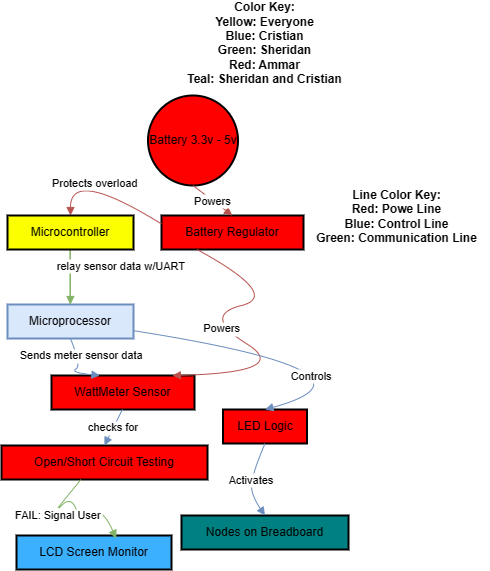

The diagram above was exported from draw.io. Its source (the exported page's mxGraphModel, read from the mxfile embedded in the PNG):
<mxGraphModel dx="1426" dy="751" grid="1" gridSize="10" guides="1" tooltips="1" connect="1" arrows="1" fold="1" page="1" pageScale="1" pageWidth="850" pageHeight="1100" math="0" shadow="0">
  <root>
    <mxCell id="0" />
    <mxCell id="1" parent="0" />
    <mxCell id="zCBtCXKnuPjAM6SYyW3p-70" value="Battery 3.3v - 5v" style="ellipse;aspect=fixed;strokeWidth=2;whiteSpace=wrap;fillColor=#Ff0000;rounded=0;" parent="1" vertex="1">
      <mxGeometry x="176.5" y="220" width="90" height="90" as="geometry" />
    </mxCell>
    <mxCell id="zCBtCXKnuPjAM6SYyW3p-71" value="Battery Regulator" style="rounded=0;absoluteArcSize=1;arcSize=14;whiteSpace=wrap;strokeWidth=2;fillColor=#Ff0000;" parent="1" vertex="1">
      <mxGeometry x="190" y="340" width="142" height="34" as="geometry" />
    </mxCell>
    <mxCell id="zCBtCXKnuPjAM6SYyW3p-95" style="edgeStyle=orthogonalEdgeStyle;orthogonalLoop=1;jettySize=auto;html=1;fillColor=#d5e8d4;strokeColor=#82b366;" parent="1" source="zCBtCXKnuPjAM6SYyW3p-73" edge="1">
      <mxGeometry relative="1" as="geometry">
        <mxPoint x="98.48148148148152" y="360" as="targetPoint" />
      </mxGeometry>
    </mxCell>
    <mxCell id="zCBtCXKnuPjAM6SYyW3p-73" value="Microprocessor" style="rounded=0;absoluteArcSize=1;arcSize=14;whiteSpace=wrap;strokeWidth=2;fillColor=#dae8fc;strokeColor=#6c8ebf;" parent="1" vertex="1">
      <mxGeometry x="36" y="429" width="126" height="34" as="geometry" />
    </mxCell>
    <mxCell id="zCBtCXKnuPjAM6SYyW3p-74" value="WattMeter Sensor" style="rounded=0;absoluteArcSize=1;arcSize=14;whiteSpace=wrap;strokeWidth=2;fillColor=#Ff0000;" parent="1" vertex="1">
      <mxGeometry x="80" y="500" width="143" height="34" as="geometry" />
    </mxCell>
    <mxCell id="zCBtCXKnuPjAM6SYyW3p-75" value="Open/Short Circuit Testing" style="rounded=0;absoluteArcSize=1;arcSize=14;whiteSpace=wrap;strokeWidth=2;fillColor=#Ff0000;" parent="1" vertex="1">
      <mxGeometry x="30" y="570" width="206" height="34" as="geometry" />
    </mxCell>
    <mxCell id="zCBtCXKnuPjAM6SYyW3p-76" value="LCD Screen Monitor" style="rounded=0;absoluteArcSize=1;arcSize=14;whiteSpace=wrap;strokeWidth=2;fillColor=#3BB0FF;" parent="1" vertex="1">
      <mxGeometry x="45" y="660" width="155" height="34" as="geometry" />
    </mxCell>
    <mxCell id="zCBtCXKnuPjAM6SYyW3p-77" value="Nodes on Breadboard" style="rounded=0;absoluteArcSize=1;arcSize=14;whiteSpace=wrap;strokeWidth=2;fillColor=#008080;" parent="1" vertex="1">
      <mxGeometry x="210" y="640" width="167" height="34" as="geometry" />
    </mxCell>
    <mxCell id="zCBtCXKnuPjAM6SYyW3p-78" value="LED Logic" style="rounded=0;absoluteArcSize=1;arcSize=14;whiteSpace=wrap;strokeWidth=2;fillColor=#Ff0000;" parent="1" vertex="1">
      <mxGeometry x="251.5" y="534" width="84" height="34" as="geometry" />
    </mxCell>
    <mxCell id="zCBtCXKnuPjAM6SYyW3p-79" value="Powers" style="curved=1;startArrow=none;endArrow=block;exitX=0.5032022193626121;exitY=1.0015046296296297;entryX=0.4995232367179763;entryY=-0.0038296194637522977;rounded=0;fillColor=#f8cecc;strokeColor=#b85450;" parent="1" source="zCBtCXKnuPjAM6SYyW3p-70" target="zCBtCXKnuPjAM6SYyW3p-71" edge="1">
      <mxGeometry relative="1" as="geometry">
        <Array as="points" />
      </mxGeometry>
    </mxCell>
    <mxCell id="zCBtCXKnuPjAM6SYyW3p-80" value="Protects overload" style="curved=1;startArrow=none;endArrow=block;exitX=0;exitY=0.25;rounded=0;fillColor=#f8cecc;strokeColor=#b85450;entryX=0.5;entryY=0;entryDx=0;entryDy=0;exitDx=0;exitDy=0;" parent="1" source="zCBtCXKnuPjAM6SYyW3p-71" target="kv3P_0PYFuazTHAvZCYO-1" edge="1">
      <mxGeometry relative="1" as="geometry">
        <Array as="points">
          <mxPoint x="99" y="292" />
        </Array>
        <mxPoint x="100" y="330" as="targetPoint" />
      </mxGeometry>
    </mxCell>
    <mxCell id="zCBtCXKnuPjAM6SYyW3p-81" value="relay sensor data w/UART" style="curved=1;startArrow=none;endArrow=block;exitX=0.503324058966908;exitY=0.9961704927332261;entryX=0.4992766607375372;entryY=-0.013633391436408548;rounded=0;fillColor=#d5e8d4;strokeColor=#82b366;" parent="1" target="zCBtCXKnuPjAM6SYyW3p-73" edge="1">
      <mxGeometry x="-0.1305" y="51" relative="1" as="geometry">
        <Array as="points" />
        <mxPoint as="offset" />
        <mxPoint x="98.91201488089052" y="360" as="sourcePoint" />
      </mxGeometry>
    </mxCell>
    <mxCell id="zCBtCXKnuPjAM6SYyW3p-82" value="Sends meter sensor data" style="curved=1;startArrow=none;endArrow=block;exitX=0.4992766607375372;exitY=0.9765627243939567;entryX=0.33723260096501656;entryY=-0.0038293950697954964;rounded=0;fillColor=#dae8fc;strokeColor=#6c8ebf;" parent="1" source="zCBtCXKnuPjAM6SYyW3p-73" target="zCBtCXKnuPjAM6SYyW3p-74" edge="1">
      <mxGeometry x="-0.4444" y="4" relative="1" as="geometry">
        <Array as="points">
          <mxPoint x="110" y="490" />
          <mxPoint x="99" y="497" />
        </Array>
        <mxPoint as="offset" />
      </mxGeometry>
    </mxCell>
    <mxCell id="zCBtCXKnuPjAM6SYyW3p-83" value="Powers" style="curved=1;startArrow=none;endArrow=block;exitX=0.25;exitY=1;rounded=0;fillColor=#f8cecc;strokeColor=#b85450;flowAnimation=0;entryX=0.8475563054711667;entryY=-0.0038293950697954964;entryDx=0;entryDy=0;exitDx=0;exitDy=0;" parent="1" source="zCBtCXKnuPjAM6SYyW3p-71" target="zCBtCXKnuPjAM6SYyW3p-74" edge="1">
      <mxGeometry relative="1" as="geometry">
        <Array as="points">
          <mxPoint x="310" y="420" />
          <mxPoint x="230" y="440" />
          <mxPoint x="321" y="497" />
        </Array>
        <mxPoint x="330" y="410" as="sourcePoint" />
      </mxGeometry>
    </mxCell>
    <mxCell id="zCBtCXKnuPjAM6SYyW3p-84" value="checks for" style="curved=1;startArrow=none;endArrow=block;exitX=0.496030067230438;exitY=0.9863667207605699;entryX=0.49967135734928464;entryY=0.005974601296817555;rounded=0;fillColor=#dae8fc;strokeColor=#6c8ebf;" parent="1" source="zCBtCXKnuPjAM6SYyW3p-74" target="zCBtCXKnuPjAM6SYyW3p-75" edge="1">
      <mxGeometry relative="1" as="geometry">
        <Array as="points" />
      </mxGeometry>
    </mxCell>
    <mxCell id="zCBtCXKnuPjAM6SYyW3p-85" value="FAIL: Signal User" style="curved=1;startArrow=none;endArrow=block;exitX=0.3876238197249981;exitY=0.9961707171271829;rounded=0;fillColor=#d5e8d4;strokeColor=#82b366;entryX=0.643;entryY=0.087;entryDx=0;entryDy=0;entryPerimeter=0;" parent="1" source="zCBtCXKnuPjAM6SYyW3p-75" target="zCBtCXKnuPjAM6SYyW3p-76" edge="1">
      <mxGeometry x="-0.5096" y="5" relative="1" as="geometry">
        <Array as="points">
          <mxPoint x="80" y="640" />
          <mxPoint x="100" y="620" />
          <mxPoint x="110" y="650" />
          <mxPoint x="130" y="630" />
        </Array>
        <mxPoint x="190" y="630" as="targetPoint" />
        <mxPoint as="offset" />
      </mxGeometry>
    </mxCell>
    <mxCell id="zCBtCXKnuPjAM6SYyW3p-87" value="Controls" style="curved=1;startArrow=none;endArrow=block;exitX=0.9974372197711279;exitY=0.7684778385363833;entryX=0.5002713998158773;entryY=0.005974601296817555;rounded=0;fillColor=#dae8fc;strokeColor=#6c8ebf;" parent="1" source="zCBtCXKnuPjAM6SYyW3p-73" target="zCBtCXKnuPjAM6SYyW3p-78" edge="1">
      <mxGeometry x="-0.1055" y="-17" relative="1" as="geometry">
        <Array as="points">
          <mxPoint x="428" y="497" />
        </Array>
        <mxPoint as="offset" />
      </mxGeometry>
    </mxCell>
    <mxCell id="zCBtCXKnuPjAM6SYyW3p-88" value="Activates" style="curved=1;startArrow=none;endArrow=block;exitX=0.5002713998158773;exitY=0.9961707171271829;entryX=0.5;entryY=0;rounded=0;fillColor=#dae8fc;strokeColor=#6c8ebf;entryDx=0;entryDy=0;" parent="1" source="zCBtCXKnuPjAM6SYyW3p-78" target="zCBtCXKnuPjAM6SYyW3p-77" edge="1">
      <mxGeometry relative="1" as="geometry">
        <Array as="points">
          <mxPoint x="280" y="600" />
          <mxPoint x="280" y="620" />
        </Array>
      </mxGeometry>
    </mxCell>
    <mxCell id="zCBtCXKnuPjAM6SYyW3p-90" value="&lt;b&gt;Color Key:&lt;/b&gt;&lt;div&gt;&lt;b&gt;Yellow: Everyone&lt;/b&gt;&lt;/div&gt;&lt;div&gt;&lt;b&gt;Blue: Cristian&lt;/b&gt;&lt;/div&gt;&lt;div&gt;&lt;b&gt;Green: Sheridan&lt;/b&gt;&lt;/div&gt;&lt;div&gt;&lt;b&gt;Red: Ammar&lt;/b&gt;&lt;/div&gt;&lt;div&gt;&lt;b&gt;Teal: Sheridan and Cristian&lt;br&gt;&lt;/b&gt;&lt;div&gt;&lt;b&gt;&lt;br&gt;&lt;/b&gt;&lt;/div&gt;&lt;/div&gt;" style="text;strokeColor=none;align=center;fillColor=none;html=1;verticalAlign=middle;whiteSpace=wrap;rounded=0;" parent="1" vertex="1">
      <mxGeometry x="200" y="160" width="187" height="30" as="geometry" />
    </mxCell>
    <mxCell id="zCBtCXKnuPjAM6SYyW3p-96" value="&lt;div&gt;&lt;div&gt;&lt;b&gt;Line Color Key:&lt;/b&gt;&lt;/div&gt;&lt;/div&gt;&lt;div&gt;&lt;b&gt;Red: Powe Line&lt;/b&gt;&lt;/div&gt;&lt;div&gt;&lt;b&gt;Blue: Control Line&lt;/b&gt;&lt;/div&gt;&lt;div&gt;&lt;b&gt;Green: Communication Line&lt;/b&gt;&lt;/div&gt;" style="text;strokeColor=none;align=center;fillColor=none;html=1;verticalAlign=middle;whiteSpace=wrap;rounded=0;" parent="1" vertex="1">
      <mxGeometry x="332" y="326" width="187" height="30" as="geometry" />
    </mxCell>
    <mxCell id="kv3P_0PYFuazTHAvZCYO-1" value="Microcontroller" style="rounded=0;absoluteArcSize=1;arcSize=14;whiteSpace=wrap;strokeWidth=2;fillColor=#FBFF00;" vertex="1" parent="1">
      <mxGeometry x="36" y="340" width="126" height="34" as="geometry" />
    </mxCell>
  </root>
</mxGraphModel>